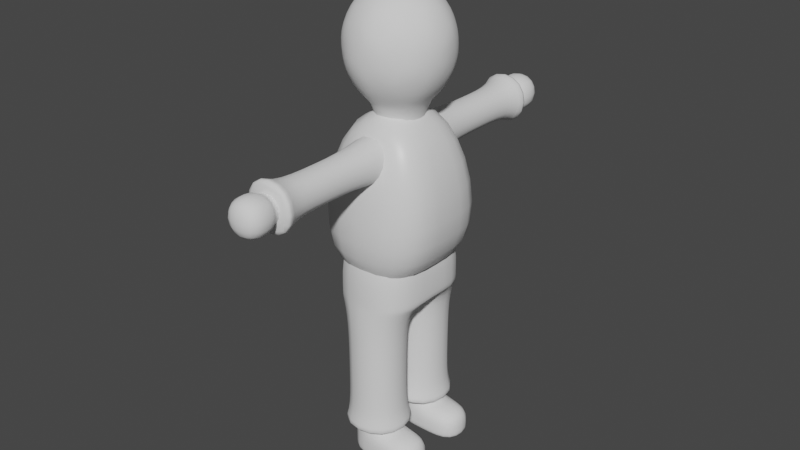 # Source: Homer.blend  (saved by Blender 2.91.10; exported with 4.5.12 LTS)
import bpy
from mathutils import Matrix  # noqa: F401  (used for matrix-valued properties, if any)

bpy.ops.wm.read_factory_settings(use_empty=True)
scene = bpy.context.scene
scene.name = 'Scene'

# ---- collections
col_collection = bpy.data.collections.new('Collection'); scene.collection.children.link(col_collection)

# ---- materials (node trees are filled in below, after node groups)
mat_material = bpy.data.materials.new('Material')
mat_material.alpha_threshold = 0.0
mat_material.use_transparent_shadow = False
mat_material.line_color = (0.0, 0.0, 0.0, 1.0)

# ---- material node trees
mat_material.use_nodes = True; mat_material.node_tree.nodes.clear()
_N = mat_material.node_tree.nodes; _L = mat_material.node_tree.links
n0 = _N.new('ShaderNodeOutputMaterial'); n0.name = 'Material Output'; n0.location = (300, 300)
n1 = _N.new('ShaderNodeBsdfPrincipled'); n1.name = 'Principled BSDF'; n1.location = (10, 300)
n1.distribution = 'GGX'
n1.subsurface_method = 'BURLEY'
n1.inputs[2].default_value = 0.4
n1.inputs[3].default_value = 1.45
n1.inputs[27].default_value = (0.0, 0.0, 0.0, 1.0)
n1.inputs[28].default_value = 1.0
_L.new(n1.outputs[0], n0.inputs[0])
n0.is_active_output = True

# ---- world
world_world = bpy.data.worlds.new('World'); scene.world = world_world
world_world.use_nodes = True; world_world.node_tree.nodes.clear()
_N = world_world.node_tree.nodes; _L = world_world.node_tree.links
n0 = _N.new('ShaderNodeOutputWorld'); n0.name = 'World Output'; n0.location = (300, 300)
n1 = _N.new('ShaderNodeBackground'); n1.name = 'Background'; n1.location = (10, 300)
n1.inputs[0].default_value = (0.05088, 0.05088, 0.05088, 1.0)
_L.new(n1.outputs[0], n0.inputs[0])
n0.is_active_output = True
world_world.color = (0.05088, 0.05088, 0.05088)
world_world.use_sun_shadow = False
world_world.sun_shadow_jitter_overblur = 0.0

# ---- meshes
me_cube = bpy.data.meshes.new('Cube')
me_cube.from_pydata([(1.0, -1.0, 1.0), (1.616, -1.73, -1.552), (-1.0, -1.0, 1.0), (-1.616, -1.73, -1.552), (-1.616, 0.0, -1.552), (1.0, 0.0, 1.0), (-1.0, 0.0, 1.0), (1.616, 0.0, -1.552), (-0.9928, 0.0, -3.088), (-0.9928, -1.381, -3.088), (0.9928, -1.381, -3.088), (0.9928, 0.0, -3.088)], [], [(5, 6, 2, 0), (1, 0, 2, 3), (7, 1, 10, 11), (7, 5, 0, 1), (3, 2, 6, 4), (8, 11, 10, 9), (1, 3, 9, 10), (3, 4, 8, 9)])
me_cube.polygons.foreach_set('use_smooth', [True] * 8)
_uv = me_cube.uv_layers.new(name='UVMap')
_uv.uv.foreach_set('vector', [0.625, 0.625, 0.875, 0.625, 0.875, 0.75, 0.625, 0.75, 0.375, 0.75, 0.625, 0.75, 0.625, 1.0, 0.375, 1.0, 0.375, 0.625, 0.375, 0.75, 0.375, 0.75, 0.375, 0.625, 0.375, 0.625, 0.625, 0.625, 0.625, 0.75, 0.375, 0.75, 0.375, 0.0, 0.625, 0.0, 0.625, 0.125, 0.375, 0.125, 0.125, 0.625, 0.375, 0.625, 0.375, 0.75, 0.125, 0.75, 0.375, 0.75, 0.375, 1.0, 0.375, 1.0, 0.375, 0.75, 0.375, 0.0, 0.375, 0.125, 0.375, 0.125, 0.375, 0.0])
me_cube.materials.append(mat_material)
me_cube.use_remesh_preserve_volume = False
me_cube.use_remesh_preserve_attributes = False
me_cube.use_mirror_vertex_groups = False
me_cube.update()
me_icosphere = bpy.data.meshes.new('Icosphere')
me_icosphere.from_pydata([(0.7236, -0.5257, 0.6659), (-0.2764, -0.8506, 0.6659), (-0.8944, 0.0, 0.6659), (-0.2764, 0.8506, 0.6659), (0.7236, 0.5257, 0.6659), (0.2764, -0.8506, 1.56), (-0.7236, -0.5257, 1.56), (-0.7236, 0.5257, 1.56), (0.2764, 0.8506, 1.56), (0.8944, 0.0, 1.56), (0.0, 0.0, 2.113), (-0.1625, -0.5, 0.2625), (0.4253, -0.309, 0.2625), (0.2629, -0.809, 0.5874), (0.8506, 0.0, 0.5874), (0.4253, 0.309, 0.2625), (-0.5257, 0.0, 0.2625), (-0.6882, -0.5, 0.5874), (-0.1625, 0.5, 0.2625), (-0.6882, 0.5, 0.5874), (0.2629, 0.809, 0.5874), (0.9511, -0.309, 1.113), (0.9511, 0.309, 1.113), (0.0, -1.0, 1.113), (0.5878, -0.809, 1.113), (-0.9511, -0.309, 1.113), (-0.5878, -0.809, 1.113), (-0.5878, 0.809, 1.113), (-0.9511, 0.309, 1.113), (0.5878, 0.809, 1.113), (0.0, 1.0, 1.113), (0.6882, -0.5, 1.639), (-0.2629, -0.809, 1.639), (-0.8506, 0.0, 1.639), (-0.2629, 0.809, 1.639), (0.6882, 0.5, 1.639), (0.1625, -0.5, 1.964), (0.5257, 0.0, 1.964), (-0.4253, -0.309, 1.964), (-0.4253, 0.309, 1.964), (0.1625, 0.5, 1.964), (-0.1625, -0.5, -0.2524), (-2.179e-07, 0.0, -0.4017), (-0.5257, 0.0, -0.2524), (-0.1625, 0.5, -0.2524), (0.4253, -0.309, -0.2524), (0.4253, 0.309, -0.2524)], [], [(16, 18, 44, 43), (0, 12, 14), (18, 15, 46, 44), (11, 16, 43, 41), (15, 12, 45, 46), (0, 14, 21), (1, 13, 23), (2, 17, 25), (3, 19, 27), (4, 20, 29), (0, 21, 24), (1, 23, 26), (2, 25, 28), (3, 27, 30), (4, 29, 22), (5, 31, 36), (6, 32, 38), (7, 33, 39), (8, 34, 40), (9, 35, 37), (37, 40, 10), (37, 35, 40), (35, 8, 40), (40, 39, 10), (40, 34, 39), (34, 7, 39), (39, 38, 10), (39, 33, 38), (33, 6, 38), (38, 36, 10), (38, 32, 36), (32, 5, 36), (36, 37, 10), (36, 31, 37), (31, 9, 37), (22, 35, 9), (22, 29, 35), (29, 8, 35), (30, 34, 8), (30, 27, 34), (27, 7, 34), (28, 33, 7), (28, 25, 33), (25, 6, 33), (26, 32, 6), (26, 23, 32), (23, 5, 32), (24, 31, 5), (24, 21, 31), (21, 9, 31), (29, 30, 8), (29, 20, 30), (20, 3, 30), (27, 28, 7), (27, 19, 28), (19, 2, 28), (25, 26, 6), (25, 17, 26), (17, 1, 26), (23, 24, 5), (23, 13, 24), (13, 0, 24), (21, 22, 9), (21, 14, 22), (14, 4, 22), (15, 20, 4), (15, 18, 20), (18, 3, 20), (18, 19, 3), (18, 16, 19), (16, 2, 19), (16, 17, 2), (16, 11, 17), (11, 1, 17), (14, 15, 4), (14, 12, 15), (12, 11, 41, 45), (11, 13, 1), (11, 12, 13), (12, 0, 13), (42, 45, 41), (42, 41, 43), (42, 43, 44), (42, 44, 46), (45, 42, 46)])
me_icosphere.polygons.foreach_set('use_smooth', [True] * 85)
_uv = me_icosphere.uv_layers.new(name='UVMap')
_uv.uv.foreach_set('vector', [0.2273, 0.07873, 0.3182, 0.07873, 0.3182, 0.07873, 0.2273, 0.07873, 0.7273, 0.1575, 0.6818, 0.07873, 0.6364, 0.1575, 0.4091, 0.07873, 0.5, 0.07873, 0.5, 0.07873, 0.4091, 0.07873, 0.04545, 0.07873, 0.1364, 0.07873, 0.1364, 0.07873, 0.04545, 0.07873, 0.5909, 0.07873, 0.6818, 0.07873, 0.6818, 0.07873, 0.5909, 0.07873, 0.7273, 0.1575, 0.6364, 0.1575, 0.6818, 0.2362, 0.9091, 0.1575, 0.8182, 0.1575, 0.8636, 0.2362, 0.1818, 0.1575, 0.09091, 0.1575, 0.1364, 0.2362, 0.3636, 0.1575, 0.2727, 0.1575, 0.3182, 0.2362, 0.5455, 0.1575, 0.4545, 0.1575, 0.5, 0.2362, 0.7273, 0.1575, 0.6818, 0.2362, 0.7727, 0.2362, 0.9091, 0.1575, 0.8636, 0.2362, 0.9545, 0.2362, 0.1818, 0.1575, 0.1364, 0.2362, 0.2273, 0.2362, 0.3636, 0.1575, 0.3182, 0.2362, 0.4091, 0.2362, 0.5455, 0.1575, 0.5, 0.2362, 0.5909, 0.2362, 0.8182, 0.3149, 0.7273, 0.3149, 0.7727, 0.3937, 1.0, 0.3149, 0.9091, 0.3149, 0.9545, 0.3937, 0.2727, 0.3149, 0.1818, 0.3149, 0.2273, 0.3937, 0.4545, 0.3149, 0.3636, 0.3149, 0.4091, 0.3937, 0.6364, 0.3149, 0.5455, 0.3149, 0.5909, 0.3937, 0.5909, 0.3937, 0.5, 0.3937, 0.5455, 0.4724, 0.5909, 0.3937, 0.5455, 0.3149, 0.5, 0.3937, 0.5455, 0.3149, 0.4545, 0.3149, 0.5, 0.3937, 0.4091, 0.3937, 0.3182, 0.3937, 0.3636, 0.4724, 0.4091, 0.3937, 0.3636, 0.3149, 0.3182, 0.3937, 0.3636, 0.3149, 0.2727, 0.3149, 0.3182, 0.3937, 0.2273, 0.3937, 0.1364, 0.3937, 0.1818, 0.4724, 0.2273, 0.3937, 0.1818, 0.3149, 0.1364, 0.3937, 0.1818, 0.3149, 0.09091, 0.3149, 0.1364, 0.3937, 0.9545, 0.3937, 0.8636, 0.3937, 0.9091, 0.4724, 0.9545, 0.3937, 0.9091, 0.3149, 0.8636, 0.3937, 0.9091, 0.3149, 0.8182, 0.3149, 0.8636, 0.3937, 0.7727, 0.3937, 0.6818, 0.3937, 0.7273, 0.4724, 0.7727, 0.3937, 0.7273, 0.3149, 0.6818, 0.3937, 0.7273, 0.3149, 0.6364, 0.3149, 0.6818, 0.3937, 0.5909, 0.2362, 0.5455, 0.3149, 0.6364, 0.3149, 0.5909, 0.2362, 0.5, 0.2362, 0.5455, 0.3149, 0.5, 0.2362, 0.4545, 0.3149, 0.5455, 0.3149, 0.4091, 0.2362, 0.3636, 0.3149, 0.4545, 0.3149, 0.4091, 0.2362, 0.3182, 0.2362, 0.3636, 0.3149, 0.3182, 0.2362, 0.2727, 0.3149, 0.3636, 0.3149, 0.2273, 0.2362, 0.1818, 0.3149, 0.2727, 0.3149, 0.2273, 0.2362, 0.1364, 0.2362, 0.1818, 0.3149, 0.1364, 0.2362, 0.09091, 0.3149, 0.1818, 0.3149, 0.9545, 0.2362, 0.9091, 0.3149, 1.0, 0.3149, 0.9545, 0.2362, 0.8636, 0.2362, 0.9091, 0.3149, 0.8636, 0.2362, 0.8182, 0.3149, 0.9091, 0.3149, 0.7727, 0.2362, 0.7273, 0.3149, 0.8182, 0.3149, 0.7727, 0.2362, 0.6818, 0.2362, 0.7273, 0.3149, 0.6818, 0.2362, 0.6364, 0.3149, 0.7273, 0.3149, 0.5, 0.2362, 0.4091, 0.2362, 0.4545, 0.3149, 0.5, 0.2362, 0.4545, 0.1575, 0.4091, 0.2362, 0.4545, 0.1575, 0.3636, 0.1575, 0.4091, 0.2362, 0.3182, 0.2362, 0.2273, 0.2362, 0.2727, 0.3149, 0.3182, 0.2362, 0.2727, 0.1575, 0.2273, 0.2362, 0.2727, 0.1575, 0.1818, 0.1575, 0.2273, 0.2362, 0.1364, 0.2362, 0.04545, 0.2362, 0.09091, 0.3149, 0.1364, 0.2362, 0.09091, 0.1575, 0.04545, 0.2362, 0.09091, 0.1575, 0.0, 0.1575, 0.04545, 0.2362, 0.8636, 0.2362, 0.7727, 0.2362, 0.8182, 0.3149, 0.8636, 0.2362, 0.8182, 0.1575, 0.7727, 0.2362, 0.8182, 0.1575, 0.7273, 0.1575, 0.7727, 0.2362, 0.6818, 0.2362, 0.5909, 0.2362, 0.6364, 0.3149, 0.6818, 0.2362, 0.6364, 0.1575, 0.5909, 0.2362, 0.6364, 0.1575, 0.5455, 0.1575, 0.5909, 0.2362, 0.5, 0.07873, 0.4545, 0.1575, 0.5455, 0.1575, 0.5, 0.07873, 0.4091, 0.07873, 0.4545, 0.1575, 0.4091, 0.07873, 0.3636, 0.1575, 0.4545, 0.1575, 0.3182, 0.07873, 0.2727, 0.1575, 0.3636, 0.1575, 0.3182, 0.07873, 0.2273, 0.07873, 0.2727, 0.1575, 0.2273, 0.07873, 0.1818, 0.1575, 0.2727, 0.1575, 0.1364, 0.07873, 0.09091, 0.1575, 0.1818, 0.1575, 0.1364, 0.07873, 0.04545, 0.07873, 0.09091, 0.1575, 0.04545, 0.07873, 0.0, 0.1575, 0.09091, 0.1575, 0.6364, 0.1575, 0.5909, 0.07873, 0.5455, 0.1575, 0.6364, 0.1575, 0.6818, 0.07873, 0.5909, 0.07873, 0.7727, 0.07873, 0.8636, 0.07873, 0.8636, 0.07873, 0.7727, 0.07873, 0.8636, 0.07873, 0.8182, 0.1575, 0.9091, 0.1575, 0.8636, 0.07873, 0.7727, 0.07873, 0.8182, 0.1575, 0.7727, 0.07873, 0.7273, 0.1575, 0.8182, 0.1575, 0.8182, 0.0, 0.7727, 0.07873, 0.8636, 0.07873, 0.09091, 0.0, 0.04545, 0.07873, 0.1364, 0.07873, 0.2727, 0.0, 0.2273, 0.07873, 0.3182, 0.07873, 0.4545, 0.0, 0.4091, 0.07873, 0.5, 0.07873, 0.6818, 0.07873, 0.6364, 0.0, 0.5909, 0.07873])
me_icosphere.use_remesh_fix_poles = True
me_icosphere.use_remesh_preserve_attributes = False
me_icosphere.use_mirror_vertex_groups = False
me_icosphere.update()
me_cube_001 = bpy.data.meshes.new('Cube.001')
me_cube_001.from_pydata([(-1.0, -1.452, -0.8047), (-1.0, -1.452, 1.0), (1.0, -1.452, -0.8047), (1.0, -1.452, 1.0), (-1.0, 0.0, -0.8047), (-1.0, 0.0, 1.0), (1.0, 0.0, -0.8047), (1.0, 0.0, 1.0), (-1.0, 0.0, -0.8047), (-1.0, -1.452, -0.8047), (1.0, -1.452, -0.8047), (1.0, 0.0, -0.8047), (-0.7182, -0.07168, -1.416), (-0.7182, -1.49, -1.416), (0.7182, -1.49, -1.416), (0.7182, -0.07168, -1.416), (-0.7182, -0.07168, -2.89), (-0.7182, -1.49, -2.89), (0.7182, -1.49, -2.89), (0.7182, -0.07168, -2.89), (-0.7182, -0.07168, -4.004), (-0.7182, -1.49, -4.004), (0.7182, -1.49, -4.004), (0.7182, -0.07168, -4.004), (-1.003, 0.209, -4.214), (-1.003, -1.77, -4.214), (1.003, -1.77, -4.214), (1.003, 0.209, -4.214)], [], [(6, 7, 3, 2), (2, 3, 1, 0), (2, 0, 9, 10), (7, 5, 1, 3), (0, 1, 5, 4), (11, 10, 14, 15), (0, 4, 8, 9), (6, 2, 10, 11), (14, 13, 17, 18), (9, 8, 12, 13), (8, 11, 15, 12), (10, 9, 13, 14), (19, 18, 22, 23), (15, 14, 18, 19), (13, 12, 16, 17), (12, 15, 19, 16), (20, 23, 27, 24), (17, 16, 20, 21), (16, 19, 23, 20), (18, 17, 21, 22), (24, 27, 26, 25), (22, 21, 25, 26), (23, 22, 26, 27), (21, 20, 24, 25)])
me_cube_001.polygons.foreach_set('use_smooth', [True] * 24)
_uv = me_cube_001.uv_layers.new(name='UVMap')
_uv.uv.foreach_set('vector', [0.375, 0.625, 0.625, 0.625, 0.625, 0.75, 0.375, 0.75, 0.375, 0.75, 0.625, 0.75, 0.625, 1.0, 0.375, 1.0, 0.375, 0.75, 0.375, 1.0, 0.375, 1.0, 0.375, 0.75, 0.625, 0.625, 0.875, 0.625, 0.875, 0.75, 0.625, 0.75, 0.375, 0.0, 0.625, 0.0, 0.625, 0.125, 0.375, 0.125, 0.375, 0.625, 0.375, 0.75, 0.375, 0.75, 0.375, 0.625, 0.375, 0.0, 0.375, 0.125, 0.375, 0.125, 0.375, 0.0, 0.375, 0.625, 0.375, 0.75, 0.375, 0.75, 0.375, 0.625, 0.375, 0.75, 0.375, 1.0, 0.375, 1.0, 0.375, 0.75, 0.375, 0.0, 0.375, 0.125, 0.375, 0.125, 0.375, 0.0, 0.0, 0.0, 0.0, 0.0, 0.0, 0.0, 0.0, 0.0, 0.375, 0.75, 0.375, 1.0, 0.375, 1.0, 0.375, 0.75, 0.375, 0.625, 0.375, 0.75, 0.375, 0.75, 0.375, 0.625, 0.375, 0.625, 0.375, 0.75, 0.375, 0.75, 0.375, 0.625, 0.375, 0.0, 0.375, 0.125, 0.375, 0.125, 0.375, 0.0, 0.0, 0.0, 0.0, 0.0, 0.0, 0.0, 0.0, 0.0, 0.0, 0.0, 0.0, 0.0, 0.0, 0.0, 0.0, 0.0, 0.375, 0.0, 0.375, 0.125, 0.375, 0.125, 0.375, 0.0, 0.0, 0.0, 0.0, 0.0, 0.0, 0.0, 0.0, 0.0, 0.375, 0.75, 0.375, 1.0, 0.375, 1.0, 0.375, 0.75, 0.125, 0.625, 0.375, 0.625, 0.375, 0.75, 0.125, 0.75, 0.375, 0.75, 0.375, 1.0, 0.375, 1.0, 0.375, 0.75, 0.375, 0.625, 0.375, 0.75, 0.375, 0.75, 0.375, 0.625, 0.375, 0.0, 0.375, 0.125, 0.375, 0.125, 0.375, 0.0])
me_cube_001.use_remesh_fix_poles = True
me_cube_001.use_remesh_preserve_attributes = False
me_cube_001.use_mirror_vertex_groups = False
me_cube_001.update()
me_cube_002 = bpy.data.meshes.new('Cube.002')
me_cube_002.from_pydata([(-1.0, -1.0, -1.0), (-1.0, -1.0, 1.0), (1.0, -1.0, -1.0), (1.0, -1.0, 1.0), (-1.0, 0.0, -1.0), (-1.0, 0.0, 1.0), (1.0, 0.0, -1.0), (1.0, 0.0, 1.0)], [], [(6, 7, 3, 2), (2, 3, 1, 0), (4, 6, 2, 0), (7, 5, 1, 3), (0, 1, 5, 4)])
_uv = me_cube_002.uv_layers.new(name='UVMap')
_uv.uv.foreach_set('vector', [0.375, 0.625, 0.625, 0.625, 0.625, 0.75, 0.375, 0.75, 0.375, 0.75, 0.625, 0.75, 0.625, 1.0, 0.375, 1.0, 0.125, 0.625, 0.375, 0.625, 0.375, 0.75, 0.125, 0.75, 0.625, 0.625, 0.875, 0.625, 0.875, 0.75, 0.625, 0.75, 0.375, 0.0, 0.625, 0.0, 0.625, 0.125, 0.375, 0.125])
me_cube_002.use_remesh_fix_poles = True
me_cube_002.use_remesh_preserve_attributes = False
me_cube_002.use_mirror_vertex_groups = False
me_cube_002.update()
me_cube_003 = bpy.data.meshes.new('Cube.003')
me_cube_003.from_pydata([(-0.5875, -1.914, -0.5875), (-0.5875, -1.914, 0.5875), (0.5875, -1.914, -0.5875), (0.5875, -1.914, 0.5875), (-1.0, 0.0, -1.0), (-1.0, 0.0, 1.0), (1.0, 0.0, -1.0), (1.0, 0.0, 1.0), (-0.5875, -3.367, -0.5875), (-0.5875, -3.367, 0.5875), (0.5875, -3.367, 0.5875), (0.5875, -3.367, -0.5875), (-0.5875, -5.014, -0.5875), (-0.5875, -5.014, 0.5875), (0.5875, -5.014, 0.5875), (0.5875, -5.014, -0.5875), (-1.179, -5.319, -1.179), (-1.179, -5.319, 1.179), (1.179, -5.319, 1.179), (1.179, -5.319, -1.179)], [], [(6, 7, 3, 2), (0, 2, 11, 8), (4, 6, 2, 0), (7, 5, 1, 3), (0, 1, 5, 4), (10, 9, 13, 14), (3, 1, 9, 10), (2, 3, 10, 11), (1, 0, 8, 9), (12, 15, 19, 16), (11, 10, 14, 15), (8, 11, 15, 12), (9, 8, 12, 13), (19, 18, 17, 16), (13, 12, 16, 17), (14, 13, 17, 18), (15, 14, 18, 19)])
me_cube_003.polygons.foreach_set('use_smooth', [True] * 17)
_uv = me_cube_003.uv_layers.new(name='UVMap')
_uv.uv.foreach_set('vector', [0.375, 0.625, 0.625, 0.625, 0.625, 0.75, 0.375, 0.75, 0.125, 0.75, 0.375, 0.75, 0.375, 0.75, 0.125, 0.75, 0.125, 0.625, 0.375, 0.625, 0.375, 0.75, 0.125, 0.75, 0.625, 0.625, 0.875, 0.625, 0.875, 0.75, 0.625, 0.75, 0.375, 0.0, 0.625, 0.0, 0.625, 0.125, 0.375, 0.125, 0.625, 0.75, 0.875, 0.75, 0.875, 0.75, 0.625, 0.75, 0.625, 0.75, 0.875, 0.75, 0.875, 0.75, 0.625, 0.75, 0.375, 0.75, 0.625, 0.75, 0.625, 0.75, 0.375, 0.75, 0.625, 0.0, 0.375, 0.0, 0.375, 0.0, 0.625, 0.0, 0.125, 0.75, 0.375, 0.75, 0.375, 0.75, 0.125, 0.75, 0.375, 0.75, 0.625, 0.75, 0.625, 0.75, 0.375, 0.75, 0.125, 0.75, 0.375, 0.75, 0.375, 0.75, 0.125, 0.75, 0.625, 0.0, 0.375, 0.0, 0.375, 0.0, 0.625, 0.0, 0.375, 0.75, 0.625, 0.75, 0.625, 1.0, 0.375, 1.0, 0.625, 0.0, 0.375, 0.0, 0.375, 0.0, 0.625, 0.0, 0.625, 0.75, 0.875, 0.75, 0.875, 0.75, 0.625, 0.75, 0.375, 0.75, 0.625, 0.75, 0.625, 0.75, 0.375, 0.75])
me_cube_003.use_remesh_fix_poles = True
me_cube_003.use_remesh_preserve_attributes = False
me_cube_003.use_mirror_vertex_groups = False
me_cube_003.update()
me_cube_004 = bpy.data.meshes.new('Cube.004')
me_cube_004.from_pydata([(-0.5875, -1.914, -0.5875), (-0.5875, -1.914, 0.5875), (0.5875, -1.914, -0.5875), (0.5875, -1.914, 0.5875), (-1.0, 0.0, -1.0), (-1.0, 0.0, 1.0), (1.0, 0.0, -1.0), (1.0, 0.0, 1.0), (-0.5875, -2.923, -0.5875), (-0.5875, -2.923, 0.5875), (0.5875, -2.923, 0.5875), (0.5875, -2.923, -0.5875), (-0.5875, -6.889, -0.5875), (-0.5875, -6.889, 0.5875), (0.5875, -6.889, 0.5875), (0.5875, -6.889, -0.5875), (-0.5875, -7.057, -0.5875), (-0.5875, -7.057, 0.5875), (0.5875, -7.057, 0.5875), (0.5875, -7.057, -0.5875), (-0.8439, -7.235, -0.8439), (-0.8439, -7.235, 0.8439), (0.8439, -7.235, 0.8439), (0.8439, -7.235, -0.8439), (-0.8439, -8.397, -0.8439), (-0.8439, -8.397, 0.8439), (0.8439, -8.397, 0.8439), (0.8439, -8.397, -0.8439)], [], [(6, 7, 3, 2), (0, 2, 11, 8), (4, 6, 2, 0), (7, 5, 1, 3), (0, 1, 5, 4), (10, 9, 13, 14), (3, 1, 9, 10), (2, 3, 10, 11), (1, 0, 8, 9), (11, 10, 14, 15), (8, 11, 15, 12), (9, 8, 12, 13), (12, 15, 19, 16), (18, 17, 21, 22), (13, 12, 16, 17), (14, 13, 17, 18), (15, 14, 18, 19), (23, 22, 26, 27), (19, 18, 22, 23), (16, 19, 23, 20), (17, 16, 20, 21), (25, 24, 27, 26), (20, 23, 27, 24), (21, 20, 24, 25), (22, 21, 25, 26)])
me_cube_004.polygons.foreach_set('use_smooth', [True] * 25)
_uv = me_cube_004.uv_layers.new(name='UVMap')
_uv.uv.foreach_set('vector', [0.375, 0.625, 0.625, 0.625, 0.625, 0.75, 0.375, 0.75, 0.125, 0.75, 0.375, 0.75, 0.375, 0.75, 0.125, 0.75, 0.125, 0.625, 0.375, 0.625, 0.375, 0.75, 0.125, 0.75, 0.625, 0.625, 0.875, 0.625, 0.875, 0.75, 0.625, 0.75, 0.375, 0.0, 0.625, 0.0, 0.625, 0.125, 0.375, 0.125, 0.625, 0.75, 0.875, 0.75, 0.875, 0.75, 0.625, 0.75, 0.625, 0.75, 0.875, 0.75, 0.875, 0.75, 0.625, 0.75, 0.375, 0.75, 0.625, 0.75, 0.625, 0.75, 0.375, 0.75, 0.625, 0.0, 0.375, 0.0, 0.375, 0.0, 0.625, 0.0, 0.375, 0.75, 0.625, 0.75, 0.625, 0.75, 0.375, 0.75, 0.125, 0.75, 0.375, 0.75, 0.375, 0.75, 0.125, 0.75, 0.625, 0.0, 0.375, 0.0, 0.375, 0.0, 0.625, 0.0, 0.125, 0.75, 0.375, 0.75, 0.375, 0.75, 0.125, 0.75, 0.625, 0.75, 0.875, 0.75, 0.875, 0.75, 0.625, 0.75, 0.625, 0.0, 0.375, 0.0, 0.375, 0.0, 0.625, 0.0, 0.625, 0.75, 0.875, 0.75, 0.875, 0.75, 0.625, 0.75, 0.375, 0.75, 0.625, 0.75, 0.625, 0.75, 0.375, 0.75, 0.375, 0.75, 0.625, 0.75, 0.625, 0.75, 0.375, 0.75, 0.375, 0.75, 0.625, 0.75, 0.625, 0.75, 0.375, 0.75, 0.125, 0.75, 0.375, 0.75, 0.375, 0.75, 0.125, 0.75, 0.625, 0.0, 0.375, 0.0, 0.375, 0.0, 0.625, 0.0, 0.625, 0.0, 0.125, 0.75, 0.375, 0.75, 0.625, 0.75, 0.125, 0.75, 0.375, 0.75, 0.375, 0.75, 0.125, 0.75, 0.625, 0.0, 0.375, 0.0, 0.375, 0.0, 0.625, 0.0, 0.625, 0.75, 0.875, 0.75, 0.875, 0.75, 0.625, 0.75])
me_cube_004.use_remesh_fix_poles = True
me_cube_004.use_remesh_preserve_attributes = False
me_cube_004.use_mirror_vertex_groups = False
me_cube_004.update()
me_cube_005 = bpy.data.meshes.new('Cube.005')
me_cube_005.from_pydata([(-6.094, -0.2079, -3.225), (-6.094, -1.626, -3.225), (-4.657, -1.626, -3.225), (-4.657, -0.2079, -3.225), (-5.941, -0.3588, -4.708), (-5.941, -1.475, -4.708), (-4.81, -1.475, -4.708), (-4.81, -0.3588, -4.708), (-5.941, -0.3588, -4.872), (-5.938, -1.475, -4.856), (-4.808, -1.475, -4.856), (-4.808, -0.3593, -4.856), (-5.938, -0.3593, -5.533), (-5.938, -1.475, -5.533), (-4.808, -1.475, -5.533), (-4.808, -0.3593, -5.533), (-5.938, -0.3593, -5.707), (-5.938, -1.475, -5.707), (-4.808, -1.475, -5.707), (-4.808, -0.3593, -5.707), (-3.791, -1.475, -4.856), (-3.791, -0.3593, -4.856), (-3.791, -1.475, -5.533), (-3.791, -0.3593, -5.533), (-3.791, -1.475, -5.707), (-3.791, -0.3593, -5.707)], [], [(3, 0, 1, 2), (3, 2, 6, 7), (4, 7, 11, 8), (1, 0, 4, 5), (0, 3, 7, 4), (2, 1, 5, 6), (8, 11, 15, 12), (6, 5, 9, 10), (7, 6, 10, 11), (5, 4, 8, 9), (19, 15, 23, 25), (10, 9, 13, 14), (15, 11, 21, 23), (9, 8, 12, 13), (16, 19, 18, 17), (13, 12, 16, 17), (12, 15, 19, 16), (14, 13, 17, 18), (23, 22, 24, 25), (21, 20, 22, 23), (10, 14, 22, 20), (11, 10, 20, 21), (14, 18, 24, 22), (18, 19, 25, 24)])
me_cube_005.polygons.foreach_set('use_smooth', [True] * 24)
_uv = me_cube_005.uv_layers.new(name='UVMap')
_uv.uv.foreach_set('vector', [0.0, 0.0, 0.375, 0.125, 0.375, 1.0, 0.375, 0.75, 0.375, 0.625, 0.375, 0.75, 0.375, 0.75, 0.375, 0.625, 0.0, 0.0, 0.0, 0.0, 0.0, 0.0, 0.0, 0.0, 0.375, 0.0, 0.375, 0.125, 0.375, 0.125, 0.375, 0.0, 0.0, 0.0, 0.0, 0.0, 0.0, 0.0, 0.0, 0.0, 0.375, 0.75, 0.375, 1.0, 0.375, 1.0, 0.375, 0.75, 0.0, 0.0, 0.0, 0.0, 0.0, 0.0, 0.0, 0.0, 0.375, 0.75, 0.375, 1.0, 0.375, 1.0, 0.375, 0.75, 0.375, 0.625, 0.375, 0.75, 0.375, 0.75, 0.375, 0.625, 0.375, 0.0, 0.375, 0.125, 0.375, 0.125, 0.375, 0.0, 0.0, 0.0, 0.0, 0.0, 0.0, 0.0, 0.0, 0.0, 0.375, 0.75, 0.375, 1.0, 0.375, 1.0, 0.375, 0.75, 0.0, 0.0, 0.0, 0.0, 0.0, 0.0, 0.0, 0.0, 0.375, 0.0, 0.375, 0.125, 0.375, 0.125, 0.375, 0.0, 0.125, 0.625, 0.375, 0.625, 0.375, 0.75, 0.125, 0.75, 0.375, 0.0, 0.375, 0.125, 0.375, 0.125, 0.375, 0.0, 0.0, 0.0, 0.0, 0.0, 0.0, 0.0, 0.0, 0.0, 0.375, 0.75, 0.375, 1.0, 0.375, 1.0, 0.375, 0.75, 0.375, 0.625, 0.375, 0.75, 0.375, 0.75, 0.375, 0.625, 0.375, 0.625, 0.375, 0.75, 0.375, 0.75, 0.375, 0.625, 0.375, 0.75, 0.375, 0.75, 0.375, 0.75, 0.375, 0.75, 0.375, 0.625, 0.375, 0.75, 0.375, 0.75, 0.375, 0.625, 0.375, 0.75, 0.375, 0.75, 0.375, 0.75, 0.375, 0.75, 0.375, 0.75, 0.375, 0.625, 0.375, 0.625, 0.375, 0.75])
me_cube_005.use_remesh_fix_poles = True
me_cube_005.use_remesh_preserve_attributes = False
me_cube_005.use_mirror_vertex_groups = False
me_cube_005.update()

# ---- objects
ob_cube = bpy.data.objects.new('Cube', me_cube)
ob_icosphere = bpy.data.objects.new('Icosphere', me_icosphere)
ob_cube_001 = bpy.data.objects.new('Cube.001', me_cube_001)
ob_cube_002 = bpy.data.objects.new('Cube.002', me_cube_002)
ob_cube_003 = bpy.data.objects.new('Cube.003', me_cube_003)
ob_cube_004 = bpy.data.objects.new('Cube.004', me_cube_004)
ob_cube_005 = bpy.data.objects.new('Cube.005', me_cube_005)

# ---- transforms, parenting, visibility, modifiers, constraints
ob_cube.location = (0.0, 0.0, 0.0)
ob_cube.lock_rotations_4d = False
ob_cube.empty_display_type = 'ARROWS'
ob_cube.lineart.crease_threshold = 0.0
_m = ob_cube.modifiers.new('Mirror', 'MIRROR')
_m.use_axis = (False, True, False)
_m.use_clip = True
_m = ob_cube.modifiers.new('Subdivision', 'SUBSURF')
_m.uv_smooth = 'PRESERVE_CORNERS'
_m.levels = 2
ob_icosphere.location = (0.0, 0.0, 0.6028)
ob_icosphere.scale = (1.314, 1.33, 1.484)
ob_icosphere.lineart.crease_threshold = 0.0
_m = ob_icosphere.modifiers.new('Subdivision', 'SUBSURF')
_m.uv_smooth = 'PRESERVE_CORNERS'
ob_cube_001.location = (0.0, 0.0, -2.682)
ob_cube_001.lineart.crease_threshold = 0.0
_m = ob_cube_001.modifiers.new('Mirror', 'MIRROR')
_m.use_axis = (False, True, False)
_m = ob_cube_001.modifiers.new('Subdivision', 'SUBSURF')
_m.uv_smooth = 'PRESERVE_CORNERS'
_m.levels = 2
ob_cube_002.location = (0.0, 0.0, -0.3497)
ob_cube_002.scale = (0.801, 0.801, 0.801)
ob_cube_002.lineart.crease_threshold = 0.0
_m = ob_cube_002.modifiers.new('Mirror', 'MIRROR')
_m.use_axis = (False, True, False)
_m = ob_cube_002.modifiers.new('Subdivision', 'SUBSURF')
_m.uv_smooth = 'PRESERVE_CORNERS'
_m.levels = 2
ob_cube_003.location = (-0.0005124, 0.0, -0.05946)
ob_cube_003.scale = (0.7567, 0.7567, 0.7567)
ob_cube_003.lineart.crease_threshold = 0.0
_m = ob_cube_003.modifiers.new('Mirror', 'MIRROR')
_m.use_axis = (False, True, False)
_m = ob_cube_003.modifiers.new('Subdivision', 'SUBSURF')
_m.uv_smooth = 'PRESERVE_CORNERS'
_m.levels = 2
ob_cube_004.location = (0.01279, 0.0, -0.05946)
ob_cube_004.scale = (0.58, 0.58, 0.58)
ob_cube_004.lineart.crease_threshold = 0.0
_m = ob_cube_004.modifiers.new('Mirror', 'MIRROR')
_m.use_axis = (False, True, False)
_m = ob_cube_004.modifiers.new('Subdivision', 'SUBSURF')
_m.uv_smooth = 'PRESERVE_CORNERS'
_m.levels = 2
ob_cube_005.location = (4.683, -0.01343, -2.682)
ob_cube_005.scale = (0.8802, 0.8802, 0.8802)
ob_cube_005.lineart.crease_threshold = 0.0
_m = ob_cube_005.modifiers.new('Mirror', 'MIRROR')
_m.use_axis = (False, True, False)
_m = ob_cube_005.modifiers.new('Subdivision', 'SUBSURF')
_m.uv_smooth = 'PRESERVE_CORNERS'
_m.levels = 2

# ---- collection membership
col_collection.objects.link(ob_cube)
col_collection.objects.link(ob_icosphere)
col_collection.objects.link(ob_cube_001)
col_collection.objects.link(ob_cube_002)
col_collection.objects.link(ob_cube_003)
col_collection.objects.link(ob_cube_004)
col_collection.objects.link(ob_cube_005)

# ---- scene / render settings (as saved in the file)
scene.frame_start = 1; scene.frame_end = 250; scene.frame_set(3)
scene.render.engine = 'BLENDER_EEVEE_NEXT'
scene.cycles.use_denoising = False
scene.cycles.samples = 128
scene.cycles.sampling_pattern = 'TABULATED_SOBOL'
scene.cycles.use_adaptive_sampling = False
scene.cycles.use_light_tree = False
scene.view_settings.view_transform = 'Filmic'
bpy.context.view_layer.update()

# ---- added for rendering (the .blend has no active camera and no usable light): camera, sun
cam_auto = bpy.data.cameras.new('AutoCamera')
cam_auto.lens = 50.0
cam_auto.sensor_width = 36.0
cam_auto.clip_end = 1000.0
ob_auto_camera = bpy.data.objects.new('AutoCamera', cam_auto)
scene.collection.objects.link(ob_auto_camera)
ob_auto_camera.location = (14.2215, -17.0658, 9.39396)
ob_auto_camera.rotation_euler = (1.09748, -7.21219e-08, 0.694738)
scene.camera = ob_auto_camera
light_auto_sun = bpy.data.lights.new('AutoSun', 'SUN')
light_auto_sun.energy = 3.0
light_auto_sun.angle = 0.0523599
ob_auto_sun = bpy.data.objects.new('AutoSun', light_auto_sun)
scene.collection.objects.link(ob_auto_sun)
ob_auto_sun.rotation_euler = (0.872665, 0.174533, 0.523599)
bpy.context.view_layer.update()
